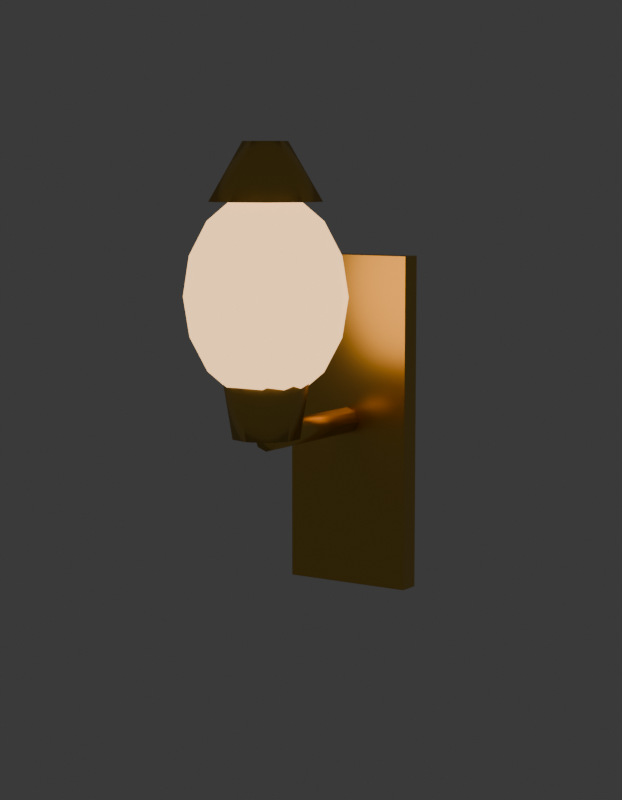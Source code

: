 # Source: SM_ENV_ArandelaGas_Blockout.blend  (saved by Blender 5.2.45; exported with 4.5.12 LTS)
import bpy
from mathutils import Matrix  # noqa: F401  (used for matrix-valued properties, if any)

bpy.ops.wm.read_factory_settings(use_empty=True)
scene = bpy.context.scene
scene.name = 'Scene'

# ---- collections
col_env_arandelagas = bpy.data.collections.new('ENV_ArandelaGas'); scene.collection.children.link(col_env_arandelagas)
col_rig = bpy.data.collections.new('Rig'); col_env_arandelagas.children.link(col_rig)
col_geo = bpy.data.collections.new('Geo'); col_env_arandelagas.children.link(col_geo)
col_sockets = bpy.data.collections.new('Sockets'); col_env_arandelagas.children.link(col_sockets)
col_props = bpy.data.collections.new('Props'); col_env_arandelagas.children.link(col_props)
col_preview = bpy.data.collections.new('_Preview'); scene.collection.children.link(col_preview)

# ---- materials (node trees are filled in below, after node groups)
mat_mat_env_latao = bpy.data.materials.new('MAT_ENV_Latao')
mat_mat_env_latao.diffuse_color = (0.6939, 0.4564, 0.1022, 1.0)
mat_mat_env_latao.roughness = 0.3
mat_mat_env_latao.metallic = 1.0
mat_mat_env_chama = bpy.data.materials.new('MAT_ENV_Chama')
mat_mat_env_chama.diffuse_color = (1.0, 0.5841, 0.2542, 1.0)
mat_mat_env_chama.roughness = 0.3

# ---- material node trees
mat_mat_env_latao.use_nodes = True; mat_mat_env_latao.node_tree.nodes.clear()
_N = mat_mat_env_latao.node_tree.nodes; _L = mat_mat_env_latao.node_tree.links
n0 = _N.new('ShaderNodeBsdfPrincipled'); n0.name = 'Principled BSDF'; n0.location = (-200, 100)
n0.inputs[0].default_value = (0.6939, 0.4564, 0.1022, 1.0)
n0.inputs[1].default_value = 1.0
n0.inputs[2].default_value = 0.3
n0.inputs[10].default_value = 0.005
n1 = _N.new('ShaderNodeOutputMaterial'); n1.name = 'Material Output'; n1.location = (200, 100)
_L.new(n0.outputs[0], n1.inputs[0])
n1.is_active_output = True
mat_mat_env_chama.use_nodes = True; mat_mat_env_chama.node_tree.nodes.clear()
_N = mat_mat_env_chama.node_tree.nodes; _L = mat_mat_env_chama.node_tree.links
n0 = _N.new('ShaderNodeBsdfPrincipled'); n0.name = 'Principled BSDF'; n0.location = (-200, 100)
n0.inputs[0].default_value = (1.0, 0.5841, 0.2542, 1.0)
n0.inputs[2].default_value = 0.3
n0.inputs[10].default_value = 0.005
n0.inputs[27].default_value = (1.0, 0.5841, 0.2542, 1.0)
n0.inputs[28].default_value = 2.0
n1 = _N.new('ShaderNodeOutputMaterial'); n1.name = 'Material Output'; n1.location = (200, 100)
_L.new(n0.outputs[0], n1.inputs[0])
n1.is_active_output = True

# ---- world
world_world = bpy.data.worlds.new('World'); scene.world = world_world
world_world.use_nodes = True; world_world.node_tree.nodes.clear()
_N = world_world.node_tree.nodes; _L = world_world.node_tree.links
n0 = _N.new('ShaderNodeBackground'); n0.name = 'Background'; n0.location = (-200, 100)
n0.inputs[0].default_value = (0.05, 0.05, 0.05, 1.0)
n1 = _N.new('ShaderNodeOutputWorld'); n1.name = 'World Output'; n1.location = (200, 100)
_L.new(n0.outputs[0], n1.inputs[0])
n1.is_active_output = True
world_world.color = (0.006512, 0.005605, 0.009134)

# ---- cameras
cam_cam_frente = bpy.data.cameras.new('CAM_frente')
cam_cam_frente.type = 'ORTHO'
cam_cam_frente.ortho_scale = 0.69
cam_cam_perfil = bpy.data.cameras.new('CAM_perfil')
cam_cam_perfil.type = 'ORTHO'
cam_cam_perfil.ortho_scale = 0.69
cam_cam_costas = bpy.data.cameras.new('CAM_costas')
cam_cam_costas.type = 'ORTHO'
cam_cam_costas.ortho_scale = 0.69
cam_cam_tres_quartos = bpy.data.cameras.new('CAM_tres_quartos')
cam_cam_tres_quartos.lens = 85.0

# ---- meshes
me_sm_env_arandelagas = bpy.data.meshes.new('SM_ENV_ArandelaGas')
me_sm_env_arandelagas.from_pydata([(-0.06, -0.01, 0.05), (-0.06, -0.01, 0.35), (-0.06, 0.01, 0.05), (-0.06, 0.01, 0.35), (0.06, -0.01, 0.05), (0.06, -0.01, 0.35), (0.06, 0.01, 0.05), (0.06, 0.01, 0.35), (0.0, -0.14, 0.41), (0.0, -0.01, 0.212), (0.0, -0.14, 0.212), (0.008485, -0.01, 0.2085), (0.008485, -0.14, 0.2085), (0.012, -0.01, 0.2), (0.012, -0.14, 0.2), (0.008485, -0.01, 0.1915), (0.008485, -0.14, 0.1915), (0.0, -0.01, 0.188), (0.0, -0.14, 0.188), (-0.008485, -0.01, 0.1915), (-0.008485, -0.14, 0.1915), (-0.012, -0.01, 0.2), (-0.012, -0.14, 0.2), (-0.008485, -0.01, 0.2085), (-0.008485, -0.14, 0.2085), (0.0, -0.11, 0.2), (0.0, -0.1, 0.26), (0.01763, -0.1157, 0.2), (0.02351, -0.1076, 0.26), (0.02853, -0.1307, 0.2), (0.03804, -0.1276, 0.26), (0.02853, -0.1493, 0.2), (0.03804, -0.1524, 0.26), (0.01763, -0.1643, 0.2), (0.02351, -0.1724, 0.26), (0.0, -0.17, 0.2), (0.0, -0.18, 0.26), (-0.01763, -0.1643, 0.2), (-0.02351, -0.1724, 0.26), (-0.02853, -0.1493, 0.2), (-0.03804, -0.1524, 0.26), (-0.02853, -0.1307, 0.2), (-0.03804, -0.1276, 0.26), (-0.01763, -0.1157, 0.2), (-0.02351, -0.1076, 0.26), (0.0, -0.0905, 0.3836), (0.0, -0.07, 0.32), (0.0, -0.14, 0.23), (0.01339, -0.1168, 0.4031), (0.02475, -0.09713, 0.3836), (0.03234, -0.08399, 0.3544), (0.035, -0.07938, 0.32), (0.03234, -0.08399, 0.2856), (0.02475, -0.09713, 0.2564), (0.01339, -0.1168, 0.2369), (0.0232, -0.1266, 0.4031), (0.04287, -0.1153, 0.3836), (0.05601, -0.1077, 0.3544), (0.06062, -0.105, 0.32), (0.05601, -0.1077, 0.2856), (0.04287, -0.1153, 0.2564), (0.0232, -0.1266, 0.2369), (0.02679, -0.14, 0.4031), (-0.01176, -0.1238, 0.45), (0.0495, -0.14, 0.3836), (0.06467, -0.14, 0.3544), (0.07, -0.14, 0.32), (0.06467, -0.14, 0.2856), (0.0495, -0.14, 0.2564), (0.02679, -0.14, 0.2369), (-0.02939, -0.09955, 0.4), (0.0232, -0.1534, 0.4031), (-0.01902, -0.1338, 0.45), (0.04287, -0.1647, 0.3836), (0.05601, -0.1723, 0.3544), (0.06062, -0.175, 0.32), (0.05601, -0.1723, 0.2856), (0.04287, -0.1647, 0.2564), (0.0232, -0.1534, 0.2369), (-0.04755, -0.1245, 0.4), (0.01339, -0.1632, 0.4031), (-0.01902, -0.1462, 0.45), (0.02475, -0.1829, 0.3836), (0.03234, -0.196, 0.3544), (0.035, -0.2006, 0.32), (0.03234, -0.196, 0.2856), (0.02475, -0.1829, 0.2564), (0.01339, -0.1632, 0.2369), (-0.04755, -0.1555, 0.4), (0.0, -0.1668, 0.4031), (-0.01176, -0.1562, 0.45), (-4.172e-09, -0.1895, 0.3836), (0.0, -0.2047, 0.3544), (0.0, -0.21, 0.32), (0.0, -0.2047, 0.2856), (-4.172e-09, -0.1895, 0.2564), (0.0, -0.1668, 0.2369), (-0.02939, -0.1805, 0.4), (-0.01339, -0.1632, 0.4031), (0.0, -0.16, 0.45), (-0.02475, -0.1829, 0.3836), (-0.03234, -0.196, 0.3544), (-0.035, -0.2006, 0.32), (-0.03234, -0.196, 0.2856), (-0.02475, -0.1829, 0.2564), (-0.01339, -0.1632, 0.2369), (0.0, -0.19, 0.4), (-0.0232, -0.1534, 0.4031), (0.01176, -0.1562, 0.45), (-0.04287, -0.1647, 0.3836), (-0.05601, -0.1723, 0.3544), (-0.06062, -0.175, 0.32), (-0.05601, -0.1723, 0.2856), (-0.04287, -0.1647, 0.2564), (-0.0232, -0.1534, 0.2369), (0.02939, -0.1805, 0.4), (-0.02679, -0.14, 0.4031), (0.01902, -0.1462, 0.45), (-0.0495, -0.14, 0.3836), (-0.06467, -0.14, 0.3544), (-0.07, -0.14, 0.32), (-0.06467, -0.14, 0.2856), (-0.0495, -0.14, 0.2564), (-0.02679, -0.14, 0.2369), (0.04755, -0.1555, 0.4), (-0.0232, -0.1266, 0.4031), (0.01902, -0.1338, 0.45), (-0.04287, -0.1153, 0.3836), (-0.05601, -0.1077, 0.3544), (-0.06062, -0.105, 0.32), (-0.05601, -0.1077, 0.2856), (-0.04287, -0.1153, 0.2564), (-0.0232, -0.1266, 0.2369), (0.04755, -0.1245, 0.4), (-0.01339, -0.1168, 0.4031), (0.01176, -0.1238, 0.45), (-0.02475, -0.09713, 0.3836), (-0.03234, -0.08399, 0.3544), (-0.035, -0.07938, 0.32), (-0.03234, -0.08399, 0.2856), (-0.02475, -0.09713, 0.2564), (-0.01339, -0.1168, 0.2369), (0.02939, -0.09955, 0.4), (-1.043e-09, -0.1132, 0.4031), (0.0, -0.12, 0.45), (0.0, -0.09, 0.4), (-2.086e-09, -0.07533, 0.3544), (-2.086e-09, -0.07533, 0.2856), (8.345e-09, -0.0905, 0.2564), (-1.043e-09, -0.1132, 0.2369)], [], [(0, 1, 3, 2), (2, 3, 7, 6), (6, 7, 5, 4), (4, 5, 1, 0), (2, 6, 4, 0), (7, 3, 1, 5), (51, 50, 57, 58), (146, 45, 49, 50), (9, 10, 12, 11), (33, 34, 36, 35), (27, 28, 30, 29), (11, 12, 14, 13), (31, 32, 34, 33), (60, 59, 67, 68), (13, 14, 16, 15), (47, 54, 61), (49, 48, 55, 56), (15, 16, 18, 17), (149, 148, 53, 54), (25, 26, 28, 27), (17, 18, 20, 19), (29, 30, 32, 31), (58, 57, 65, 66), (19, 20, 22, 21), (12, 10, 24, 22, 20, 18, 16, 14), (52, 51, 58, 59), (21, 22, 24, 23), (46, 146, 50, 51), (48, 8, 55), (23, 24, 10, 9), (9, 11, 13, 15, 17, 19, 21, 23), (143, 8, 48), (54, 53, 60, 61), (35, 36, 38, 37), (147, 46, 51, 52), (50, 49, 56, 57), (37, 38, 40, 39), (45, 143, 48, 49), (53, 52, 59, 60), (39, 40, 42, 41), (148, 147, 52, 53), (29, 31, 33, 35, 37, 39, 41, 43, 25, 27), (41, 42, 44, 43), (47, 149, 54), (56, 55, 62, 64), (43, 44, 26, 25), (36, 34, 32, 30, 28, 26, 44, 42, 40, 38), (47, 61, 69), (59, 58, 66, 67), (57, 56, 64, 65), (55, 8, 62), (61, 60, 68, 69), (47, 69, 78), (67, 66, 75, 76), (65, 64, 73, 74), (62, 8, 71), (69, 68, 77, 78), (68, 67, 76, 77), (66, 65, 74, 75), (64, 62, 71, 73), (76, 75, 84, 85), (74, 73, 82, 83), (71, 8, 80), (78, 77, 86, 87), (77, 76, 85, 86), (75, 74, 83, 84), (73, 71, 80, 82), (47, 78, 87), (87, 86, 95, 96), (86, 85, 94, 95), (84, 83, 92, 93), (82, 80, 89, 91), (47, 87, 96), (85, 84, 93, 94), (83, 82, 91, 92), (80, 8, 89), (93, 92, 101, 102), (91, 89, 98, 100), (47, 96, 105), (94, 93, 102, 103), (92, 91, 100, 101), (89, 8, 98), (96, 95, 104, 105), (95, 94, 103, 104), (103, 102, 111, 112), (101, 100, 109, 110), (98, 8, 107), (105, 104, 113, 114), (104, 103, 112, 113), (102, 101, 110, 111), (100, 98, 107, 109), (47, 105, 114), (110, 109, 118, 119), (107, 8, 116), (114, 113, 122, 123), (113, 112, 121, 122), (111, 110, 119, 120), (109, 107, 116, 118), (47, 114, 123), (112, 111, 120, 121), (122, 121, 130, 131), (120, 119, 128, 129), (118, 116, 125, 127), (47, 123, 132), (121, 120, 129, 130), (119, 118, 127, 128), (116, 8, 125), (123, 122, 131, 132), (127, 125, 134, 136), (47, 132, 141), (130, 129, 138, 139), (128, 127, 136, 137), (125, 8, 134), (132, 131, 140, 141), (131, 130, 139, 140), (129, 128, 137, 138), (139, 138, 46, 147), (137, 136, 45, 146), (134, 8, 143), (141, 140, 148, 149), (140, 139, 147, 148), (138, 137, 146, 46), (136, 134, 143, 45), (47, 141, 149), (145, 144, 135, 142), (142, 135, 126, 133), (133, 126, 117, 124), (124, 117, 108, 115), (115, 108, 99, 106), (106, 99, 90, 97), (97, 90, 81, 88), (88, 81, 72, 79), (135, 144, 63, 72, 81, 90, 99, 108, 117, 126), (79, 72, 63, 70), (70, 63, 144, 145), (145, 142, 133, 124, 115, 106, 97, 88, 79, 70)])
me_sm_env_arandelagas.polygons.foreach_set('use_smooth', [0, 0, 0, 0, 0, 0, 1, 1, 1, 1, 1, 1, 1, 1, 1, 1, 1, 1, 1, 1, 1, 1, 1, 1, 1, 1, 1, 1, 1, 1, 1, 1, 1, 1, 1, 1, 1, 1, 1, 1, 1, 1, 1, 1, 1, 1, 1, 1, 1, 1, 1, 1, 1, 1, 1, 1, 1, 1, 1, 1, 1, 1, 1, 1, 1, 1, 1, 1, 1, 1, 1, 1, 1, 1, 1, 1, 1, 1, 1, 1, 1, 1, 1, 1, 1, 1, 1, 1, 1, 1, 1, 1, 1, 1, 1, 1, 1, 1, 1, 1, 1, 1, 1, 1, 1, 1, 1, 1, 1, 1, 1, 1, 1, 1, 1, 1, 1, 1, 1, 1, 1, 1, 1, 1, 1, 1, 1, 1, 1, 1, 1, 1, 1, 1, 1, 1])
me_sm_env_arandelagas.polygons.foreach_set('material_index', [0, 0, 0, 0, 0, 0, 1, 1, 0, 0, 0, 0, 0, 1, 0, 1, 1, 0, 1, 0, 0, 0, 1, 0, 0, 1, 0, 1, 1, 0, 0, 1, 1, 0, 1, 1, 0, 1, 1, 0, 1, 0, 0, 1, 1, 0, 0, 1, 1, 1, 1, 1, 1, 1, 1, 1, 1, 1, 1, 1, 1, 1, 1, 1, 1, 1, 1, 1, 1, 1, 1, 1, 1, 1, 1, 1, 1, 1, 1, 1, 1, 1, 1, 1, 1, 1, 1, 1, 1, 1, 1, 1, 1, 1, 1, 1, 1, 1, 1, 1, 1, 1, 1, 1, 1, 1, 1, 1, 1, 1, 1, 1, 1, 1, 1, 1, 1, 1, 1, 1, 1, 1, 1, 1, 0, 0, 0, 0, 0, 0, 0, 0, 0, 0, 0, 0])
_uv = me_sm_env_arandelagas.uv_layers.new(name='UVMap')
_uv.uv.foreach_set('vector', [0.05, 0.01, 0.35, 0.01, 0.35, -0.01, 0.05, -0.01, 0.05, 0.06, 0.35, 0.06, 0.35, -0.06, 0.05, -0.06, 0.05, 0.01, 0.35, 0.01, 0.35, -0.01, 0.05, -0.01, 0.05, 0.06, 0.35, 0.06, 0.35, -0.06, 0.05, -0.06, -0.06, -0.01, 0.06, -0.01, 0.06, 0.01, -0.06, 0.01, 0.06, 0.01, -0.06, 0.01, -0.06, -0.01, 0.06, -0.01, 0.0, 0.0, 1.0, 0.0, 1.0, 1.0, 0.0, 1.0, 0.0, 0.0, 1.0, 0.0, 1.0, 1.0, 0.0, 1.0, -0.01, 0.0, -0.14, 0.0, -0.14, 0.008485, -0.01, 0.008485, 0.2, 0.01763, 0.26, 0.02351, 0.26, 0.0, 0.2, 0.0, 0.2, -0.1157, 0.26, -0.1076, 0.26, -0.1276, 0.2, -0.1307, -0.01, 0.2085, -0.14, 0.2085, -0.14, 0.2, -0.01, 0.2, 0.2, -0.1493, 0.26, -0.1524, 0.26, -0.1724, 0.2, -0.1643, 0.0, 0.0, 1.0, 0.0, 1.0, 1.0, 0.0, 1.0, -0.01, 0.2, -0.14, 0.2, -0.14, 0.1915, -0.01, 0.1915, 0.0, 0.0, 1.0, 0.0, 1.0, 1.0, 0.0, 0.0, 1.0, 0.0, 1.0, 1.0, 0.0, 1.0, 0.01, 0.008485, 0.14, 0.008485, 0.14, 0.0, 0.01, 0.0, 0.0, 0.0, 1.0, 0.0, 1.0, 1.0, 0.0, 1.0, 0.2, 0.0, 0.26, 0.0, 0.26, -0.02351, 0.2, -0.01763, 0.01, 0.0, 0.14, 0.0, 0.14, -0.008485, 0.01, -0.008485, 0.2, -0.1307, 0.26, -0.1276, 0.26, -0.1524, 0.2, -0.1493, 0.0, 0.0, 1.0, 0.0, 1.0, 1.0, 0.0, 1.0, 0.01, 0.1915, 0.14, 0.1915, 0.14, 0.2, 0.01, 0.2, 0.008485, 0.2085, 0.0, 0.212, -0.008485, 0.2085, -0.012, 0.2, -0.008485, 0.1915, 0.0, 0.188, 0.008485, 0.1915, 0.012, 0.2, 0.0, 0.0, 1.0, 0.0, 1.0, 1.0, 0.0, 1.0, 0.01, 0.2, 0.14, 0.2, 0.14, 0.2085, 0.01, 0.2085, 0.0, 0.0, 1.0, 0.0, 1.0, 1.0, 0.0, 1.0, 0.0, 0.0, 1.0, 0.0, 1.0, 1.0, -0.01, -0.008485, -0.14, -0.008485, -0.14, 0.0, -0.01, 0.0, 0.0, 0.212, -0.008485, 0.2085, -0.012, 0.2, -0.008485, 0.1915, 0.0, 0.188, 0.008485, 0.1915, 0.012, 0.2, 0.008485, 0.2085, 0.0, 0.0, 1.0, 0.0, 1.0, 1.0, 0.0, 0.0, 1.0, 0.0, 1.0, 1.0, 0.0, 1.0, 0.2, 0.0, 0.26, 0.0, 0.26, -0.02351, 0.2, -0.01763, 0.0, 0.0, 1.0, 0.0, 1.0, 1.0, 0.0, 1.0, 0.0, 0.0, 1.0, 0.0, 1.0, 1.0, 0.0, 1.0, 0.2, 0.1643, 0.26, 0.1724, 0.26, 0.1524, 0.2, 0.1493, 0.0, 0.0, 1.0, 0.0, 1.0, 1.0, 0.0, 1.0, 0.0, 0.0, 1.0, 0.0, 1.0, 1.0, 0.0, 1.0, 0.2, 0.1493, 0.26, 0.1524, 0.26, 0.1276, 0.2, 0.1307, 0.0, 0.0, 1.0, 0.0, 1.0, 1.0, 0.0, 1.0, 0.1307, 0.02853, 0.1493, 0.02853, 0.1643, 0.01763, 0.17, 0.0, 0.1643, -0.01763, 0.1493, -0.02853, 0.1307, -0.02853, 0.1157, -0.01763, 0.11, 0.0, 0.1157, 0.01763, 0.2, 0.1307, 0.26, 0.1276, 0.26, 0.1076, 0.2, 0.1157, 0.0, 0.0, 1.0, 0.0, 1.0, 1.0, 0.0, 0.0, 1.0, 0.0, 1.0, 1.0, 0.0, 1.0, 0.2, 0.01763, 0.26, 0.02351, 0.26, 0.0, 0.2, 0.0, -0.18, 0.0, -0.1724, 0.02351, -0.1524, 0.03804, -0.1276, 0.03804, -0.1076, 0.02351, -0.1, 0.0, -0.1076, -0.02351, -0.1276, -0.03804, -0.1524, -0.03804, -0.1724, -0.02351, 0.0, 0.0, 1.0, 0.0, 1.0, 1.0, 0.0, 0.0, 1.0, 0.0, 1.0, 1.0, 0.0, 1.0, 0.0, 0.0, 1.0, 0.0, 1.0, 1.0, 0.0, 1.0, 0.0, 0.0, 1.0, 0.0, 1.0, 1.0, 0.0, 0.0, 1.0, 0.0, 1.0, 1.0, 0.0, 1.0, 0.0, 0.0, 1.0, 0.0, 1.0, 1.0, 0.0, 0.0, 1.0, 0.0, 1.0, 1.0, 0.0, 1.0, 0.0, 0.0, 1.0, 0.0, 1.0, 1.0, 0.0, 1.0, 0.0, 0.0, 1.0, 0.0, 1.0, 1.0, 0.0, 0.0, 1.0, 0.0, 1.0, 1.0, 0.0, 1.0, 0.0, 0.0, 1.0, 0.0, 1.0, 1.0, 0.0, 1.0, 0.0, 0.0, 1.0, 0.0, 1.0, 1.0, 0.0, 1.0, 0.0, 0.0, 1.0, 0.0, 1.0, 1.0, 0.0, 1.0, 0.0, 0.0, 1.0, 0.0, 1.0, 1.0, 0.0, 1.0, 0.0, 0.0, 1.0, 0.0, 1.0, 1.0, 0.0, 1.0, 0.0, 0.0, 1.0, 0.0, 1.0, 1.0, 0.0, 0.0, 1.0, 0.0, 1.0, 1.0, 0.0, 1.0, 0.0, 0.0, 1.0, 0.0, 1.0, 1.0, 0.0, 1.0, 0.0, 0.0, 1.0, 0.0, 1.0, 1.0, 0.0, 1.0, 0.0, 0.0, 1.0, 0.0, 1.0, 1.0, 0.0, 1.0, 0.0, 0.0, 1.0, 0.0, 1.0, 1.0, 0.0, 0.0, 1.0, 0.0, 1.0, 1.0, 0.0, 1.0, 0.0, 0.0, 1.0, 0.0, 1.0, 1.0, 0.0, 1.0, 0.0, 0.0, 1.0, 0.0, 1.0, 1.0, 0.0, 1.0, 0.0, 0.0, 1.0, 0.0, 1.0, 1.0, 0.0, 1.0, 0.0, 0.0, 1.0, 0.0, 1.0, 1.0, 0.0, 0.0, 1.0, 0.0, 1.0, 1.0, 0.0, 1.0, 0.0, 0.0, 1.0, 0.0, 1.0, 1.0, 0.0, 1.0, 0.0, 0.0, 1.0, 0.0, 1.0, 1.0, 0.0, 0.0, 1.0, 0.0, 1.0, 1.0, 0.0, 1.0, 0.0, 0.0, 1.0, 0.0, 1.0, 1.0, 0.0, 1.0, 0.0, 0.0, 1.0, 0.0, 1.0, 1.0, 0.0, 0.0, 1.0, 0.0, 1.0, 1.0, 0.0, 1.0, 0.0, 0.0, 1.0, 0.0, 1.0, 1.0, 0.0, 1.0, 0.0, 0.0, 1.0, 0.0, 1.0, 1.0, 0.0, 0.0, 1.0, 0.0, 1.0, 1.0, 0.0, 1.0, 0.0, 0.0, 1.0, 0.0, 1.0, 1.0, 0.0, 1.0, 0.0, 0.0, 1.0, 0.0, 1.0, 1.0, 0.0, 1.0, 0.0, 0.0, 1.0, 0.0, 1.0, 1.0, 0.0, 1.0, 0.0, 0.0, 1.0, 0.0, 1.0, 1.0, 0.0, 0.0, 1.0, 0.0, 1.0, 1.0, 0.0, 1.0, 0.0, 0.0, 1.0, 0.0, 1.0, 1.0, 0.0, 1.0, 0.0, 0.0, 1.0, 0.0, 1.0, 1.0, 0.0, 1.0, 0.0, 0.0, 1.0, 0.0, 1.0, 1.0, 0.0, 1.0, 0.0, 0.0, 1.0, 0.0, 1.0, 1.0, 0.0, 0.0, 1.0, 0.0, 1.0, 1.0, 0.0, 1.0, 0.0, 0.0, 1.0, 0.0, 1.0, 1.0, 0.0, 0.0, 1.0, 0.0, 1.0, 1.0, 0.0, 1.0, 0.0, 0.0, 1.0, 0.0, 1.0, 1.0, 0.0, 1.0, 0.0, 0.0, 1.0, 0.0, 1.0, 1.0, 0.0, 1.0, 0.0, 0.0, 1.0, 0.0, 1.0, 1.0, 0.0, 1.0, 0.0, 0.0, 1.0, 0.0, 1.0, 1.0, 0.0, 0.0, 1.0, 0.0, 1.0, 1.0, 0.0, 1.0, 0.0, 0.0, 1.0, 0.0, 1.0, 1.0, 0.0, 1.0, 0.0, 0.0, 1.0, 0.0, 1.0, 1.0, 0.0, 1.0, 0.0, 0.0, 1.0, 0.0, 1.0, 1.0, 0.0, 1.0, 0.0, 0.0, 1.0, 0.0, 1.0, 1.0, 0.0, 0.0, 1.0, 0.0, 1.0, 1.0, 0.0, 1.0, 0.0, 0.0, 1.0, 0.0, 1.0, 1.0, 0.0, 1.0, 0.0, 0.0, 1.0, 0.0, 1.0, 1.0, 0.0, 0.0, 1.0, 0.0, 1.0, 1.0, 0.0, 1.0, 0.0, 0.0, 1.0, 0.0, 1.0, 1.0, 0.0, 1.0, 0.0, 0.0, 1.0, 0.0, 1.0, 1.0, 0.0, 0.0, 1.0, 0.0, 1.0, 1.0, 0.0, 1.0, 0.0, 0.0, 1.0, 0.0, 1.0, 1.0, 0.0, 1.0, 0.0, 0.0, 1.0, 0.0, 1.0, 1.0, 0.0, 0.0, 1.0, 0.0, 1.0, 1.0, 0.0, 1.0, 0.0, 0.0, 1.0, 0.0, 1.0, 1.0, 0.0, 1.0, 0.0, 0.0, 1.0, 0.0, 1.0, 1.0, 0.0, 1.0, 0.0, 0.0, 1.0, 0.0, 1.0, 1.0, 0.0, 1.0, 0.0, 0.0, 1.0, 0.0, 1.0, 1.0, 0.0, 1.0, 0.0, 0.0, 1.0, 0.0, 1.0, 1.0, 0.0, 0.0, 1.0, 0.0, 1.0, 1.0, 0.0, 1.0, 0.0, 0.0, 1.0, 0.0, 1.0, 1.0, 0.0, 1.0, 0.0, 0.0, 1.0, 0.0, 1.0, 1.0, 0.0, 1.0, 0.0, 0.0, 1.0, 0.0, 1.0, 1.0, 0.0, 1.0, 0.0, 0.0, 1.0, 0.0, 1.0, 1.0, 0.4, 0.0, 0.45, 0.0, 0.45, -0.01176, 0.4, -0.02939, 0.4, -0.09955, 0.45, -0.1238, 0.45, -0.1338, 0.4, -0.1245, 0.4, -0.1245, 0.45, -0.1338, 0.45, -0.1462, 0.4, -0.1555, 0.4, -0.1555, 0.45, -0.1462, 0.45, -0.1562, 0.4, -0.1805, 0.4, 0.02939, 0.45, 0.01176, 0.45, 0.0, 0.4, 0.0, 0.4, 0.0, 0.45, 0.0, 0.45, -0.01176, 0.4, -0.02939, 0.4, 0.1805, 0.45, 0.1562, 0.45, 0.1462, 0.4, 0.1555, 0.4, 0.1555, 0.45, 0.1462, 0.45, 0.1338, 0.4, 0.1245, -0.1238, 0.01176, -0.12, 0.0, -0.1238, -0.01176, -0.1338, -0.01902, -0.1462, -0.01902, -0.1562, -0.01176, -0.16, 0.0, -0.1562, 0.01176, -0.1462, 0.01902, -0.1338, 0.01902, 0.4, 0.1245, 0.45, 0.1338, 0.45, 0.1238, 0.4, 0.09955, 0.4, 0.02939, 0.45, 0.01176, 0.45, 0.0, 0.4, 0.0, 0.09, 0.0, 0.09955, 0.02939, 0.1245, 0.04755, 0.1555, 0.04755, 0.1805, 0.02939, 0.19, 0.0, 0.1805, -0.02939, 0.1555, -0.04755, 0.1245, -0.04755, 0.09955, -0.02939])
me_sm_env_arandelagas.materials.append(mat_mat_env_latao)
me_sm_env_arandelagas.materials.append(mat_mat_env_chama)
me_sm_env_arandelagas.update()

# ---- objects
ob_sm_env_arandelagas = bpy.data.objects.new('SM_ENV_ArandelaGas', me_sm_env_arandelagas)
ob_cam_frente = bpy.data.objects.new('CAM_frente', cam_cam_frente)
ob_cam_perfil = bpy.data.objects.new('CAM_perfil', cam_cam_perfil)
ob_cam_costas = bpy.data.objects.new('CAM_costas', cam_cam_costas)
ob_cam_tres_quartos = bpy.data.objects.new('CAM_tres_quartos', cam_cam_tres_quartos)

# ---- transforms, parenting, visibility, modifiers, constraints
ob_sm_env_arandelagas.location = (0.0, 0.0, 0.0)
ob_cam_frente.location = (0.0, -6.07, 0.225)
ob_cam_frente.rotation_euler = (1.571, -0.0, 0.0)
ob_cam_perfil.location = (-6.0, -0.07, 0.225)
ob_cam_perfil.rotation_euler = (1.571, -0.0, -1.571)
ob_cam_costas.location = (0.0, 5.93, 0.225)
ob_cam_costas.rotation_euler = (-1.571, 3.142, -0.0)
ob_cam_tres_quartos.location = (0.9, -1.45, 0.435)
ob_cam_tres_quartos.rotation_euler = (1.444, -8.3e-08, 0.5779)

# ---- collection membership
col_geo.objects.link(ob_sm_env_arandelagas)
col_preview.objects.link(ob_cam_frente)
col_preview.objects.link(ob_cam_perfil)
col_preview.objects.link(ob_cam_costas)
col_preview.objects.link(ob_cam_tres_quartos)

# ---- scene / render settings (as saved in the file)
scene.camera = ob_cam_tres_quartos
scene.frame_start = 1; scene.frame_end = 250; scene.frame_set(1)
scene.render.engine = 'BLENDER_WORKBENCH'
scene.render.resolution_x = 700
scene.render.resolution_y = 900
scene.render.bake_bias = 0.0
scene.render.bake_samples = 0
scene.render.compositor_device = 'GPU'
scene.eevee.use_volume_custom_range = False
scene.eevee.fast_gi_thickness_near = 0.1
scene.eevee.fast_gi_thickness_far = 0.0
scene.eevee.ray_tracing_options.screen_trace_thickness = 0.1
bpy.context.view_layer.update()
